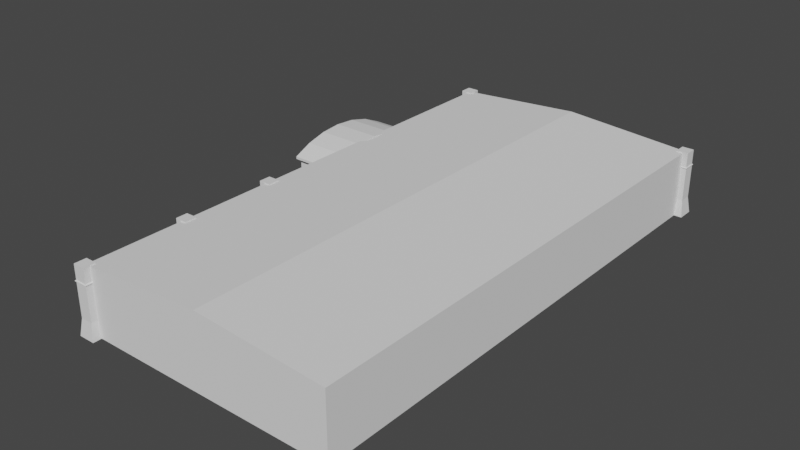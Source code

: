 # Source: DCS.blend  (saved by Blender 3.3.6; exported with 4.5.12 LTS)
import bpy
from mathutils import Matrix  # noqa: F401  (used for matrix-valued properties, if any)

bpy.ops.wm.read_factory_settings(use_empty=True)
scene = bpy.context.scene
scene.name = 'Scene'

# ---- collections
col_collection = bpy.data.collections.new('Collection'); scene.collection.children.link(col_collection)

# ---- world
world_world = bpy.data.worlds.new('World'); scene.world = world_world
world_world.use_nodes = True; world_world.node_tree.nodes.clear()
_N = world_world.node_tree.nodes; _L = world_world.node_tree.links
n0 = _N.new('ShaderNodeOutputWorld'); n0.name = 'World Output'; n0.location = (300, 300)
n1 = _N.new('ShaderNodeBackground'); n1.name = 'Background'; n1.location = (10, 300)
n1.inputs[0].default_value = (0.05088, 0.05088, 0.05088, 1.0)
_L.new(n1.outputs[0], n0.inputs[0])
n0.is_active_output = True
world_world.color = (0.05088, 0.05088, 0.05088)
world_world.use_sun_shadow = False
world_world.sun_shadow_jitter_overblur = 0.0

# ---- meshes
me_cube = bpy.data.meshes.new('Cube')
me_cube.from_pydata([(-7.735, -15.16, -2.46), (-7.735, -15.16, 1.464), (-7.735, 15.16, -2.46), (-7.735, 15.16, 1.464), (7.735, -15.16, -2.46), (7.735, -15.16, 1.464), (7.735, 15.16, -2.46), (7.735, 15.16, 1.464), (-1.431e-07, 15.16, 1.992), (-1.431e-07, -15.16, 1.992)], [], [(0, 1, 3, 2), (2, 3, 8, 7, 6), (6, 7, 5, 4), (4, 5, 9, 1, 0), (2, 6, 4, 0)])
_uv = me_cube.uv_layers.new(name='UVMap')
_uv.uv.foreach_set('vector', [0.7951, 0.6792, 0.7077, 0.6792, 0.7077, 0.003642, 0.7951, 0.003642, 0.8971, 0.003642, 0.9846, 0.003642, 0.9964, 0.176, 0.9846, 0.3484, 0.8971, 0.3484, 0.8899, 0.6792, 0.8024, 0.6792, 0.8024, 0.003642, 0.8899, 0.003642, 0.8971, 0.3557, 0.9846, 0.3557, 0.9964, 0.5281, 0.9846, 0.7004, 0.8971, 0.7004, 0.3484, 0.6792, 0.003642, 0.6792, 0.003642, 0.003642, 0.3484, 0.003642])
me_cube.update()
me_cube_001 = bpy.data.meshes.new('Cube.001')
me_cube_001.from_pydata([(-1.715, 11.97, -2.463), (-1.579, 12.11, -1.463), (-1.715, 12.97, -2.463), (-1.579, 12.84, -1.463), (-0.7153, 11.97, -2.463), (-0.852, 12.11, -1.463), (-0.7153, 12.97, -2.463), (-0.852, 12.84, -1.463), (-1.579, 12.11, 0.5613), (-1.579, 12.84, 0.5613), (-0.852, 12.11, 0.5613), (-0.852, 12.84, 0.5613), (-1.579, 12.11, 0.5613), (-1.579, 12.84, 0.5613), (-0.852, 12.11, 0.5613), (-0.852, 12.84, 0.5613), (-1.623, 12.07, 0.5898), (-1.623, 12.88, 0.5898), (-0.8079, 12.07, 0.5898), (-0.8079, 12.88, 0.5898), (-1.623, 12.07, 0.6341), (-1.623, 12.88, 0.6341), (-0.8079, 12.07, 0.6341), (-0.8079, 12.88, 0.6341), (-1.573, 12.11, 0.6657), (-1.573, 12.83, 0.6657), (-0.8574, 12.11, 0.6657), (-0.8574, 12.83, 0.6657), (-1.573, 12.11, 1.542), (-1.573, 12.83, 1.542), (-0.8574, 12.11, 1.542), (-0.8574, 12.83, 1.542), (-1.715, 5.115, -2.463), (-1.579, 5.252, -1.463), (-1.715, 6.115, -2.463), (-1.579, 5.979, -1.463), (-0.7153, 5.115, -2.463), (-0.852, 5.252, -1.463), (-0.7153, 6.115, -2.463), (-0.852, 5.979, -1.463), (-1.579, 5.252, 0.3653), (-1.579, 5.979, 0.3653), (-0.852, 5.252, 0.3653), (-0.852, 5.979, 0.3653), (-1.579, 5.252, 0.3653), (-1.579, 5.979, 0.3653), (-0.852, 5.252, 0.3653), (-0.852, 5.979, 0.3653), (-1.623, 5.208, 0.3938), (-1.623, 6.023, 0.3938), (-0.8079, 5.208, 0.3938), (-0.8079, 6.023, 0.3938), (-1.623, 5.208, 0.4381), (-1.623, 6.023, 0.4381), (-0.8079, 5.208, 0.4381), (-0.8079, 6.023, 0.4381), (-1.573, 5.258, 0.4698), (-1.573, 5.973, 0.4698), (-0.8574, 5.258, 0.4698), (-0.8574, 5.973, 0.4698), (-1.715, -0.98, -2.463), (-1.579, -0.8433, -1.463), (-1.715, 0.02002, -2.463), (-1.579, -0.1166, -1.463), (-0.7153, -0.98, -2.463), (-0.852, -0.8433, -1.463), (-0.7153, 0.02002, -2.463), (-0.852, -0.1166, -1.463), (-1.579, -0.8433, 0.3653), (-1.579, -0.1166, 0.3653), (-0.852, -0.8433, 0.3653), (-0.852, -0.1166, 0.3653), (-1.579, -0.8433, 0.3653), (-1.579, -0.1166, 0.3653), (-0.852, -0.8433, 0.3653), (-0.852, -0.1166, 0.3653), (-1.623, -0.8874, 0.3938), (-1.623, -0.07257, 0.3938), (-0.8079, -0.8874, 0.3938), (-0.8079, -0.07257, 0.3938), (-1.623, -0.8874, 0.4381), (-1.623, -0.07257, 0.4381), (-0.8079, -0.8874, 0.4381), (-0.8079, -0.07257, 0.4381), (-1.573, -0.8379, 0.4698), (-1.573, -0.122, 0.4698), (-0.8574, -0.8379, 0.4698), (-0.8574, -0.122, 0.4698), (-1.715, -18.36, -2.463), (-1.579, -18.22, -1.463), (-1.715, -17.36, -2.463), (-1.579, -17.5, -1.463), (-0.7153, -18.36, -2.463), (-0.852, -18.22, -1.463), (-0.7153, -17.36, -2.463), (-0.852, -17.5, -1.463), (-1.579, -18.22, 0.5613), (-1.579, -17.5, 0.5613), (-0.852, -18.22, 0.5613), (-0.852, -17.5, 0.5613), (-1.579, -18.22, 0.5613), (-1.579, -17.5, 0.5613), (-0.852, -18.22, 0.5613), (-0.852, -17.5, 0.5613), (-1.623, -18.27, 0.5898), (-1.623, -17.45, 0.5898), (-0.8079, -18.27, 0.5898), (-0.8079, -17.45, 0.5898), (-1.623, -18.27, 0.6341), (-1.623, -17.45, 0.6341), (-0.8079, -18.27, 0.6341), (-0.8079, -17.45, 0.6341), (-1.573, -18.22, 0.6657), (-1.573, -17.5, 0.6657), (-0.8574, -18.22, 0.6657), (-0.8574, -17.5, 0.6657), (-1.573, -18.22, 1.542), (-1.573, -17.5, 1.542), (-0.8574, -18.22, 1.542), (-0.8574, -17.5, 1.542), (-1.715, -12.18, -2.463), (-1.579, -12.05, -1.463), (-1.715, -11.18, -2.463), (-1.579, -11.32, -1.463), (-0.7153, -12.18, -2.463), (-0.852, -12.05, -1.463), (-0.7153, -11.18, -2.463), (-0.852, -11.32, -1.463), (-1.579, -12.05, 0.5613), (-1.579, -11.32, 0.5613), (-0.852, -12.05, 0.5613), (-0.852, -11.32, 0.5613), (-1.579, -12.05, 0.5613), (-1.579, -11.32, 0.5613), (-0.852, -12.05, 0.5613), (-0.852, -11.32, 0.5613), (-1.623, -12.09, 0.5898), (-1.623, -11.27, 0.5898), (-0.8079, -12.09, 0.5898), (-0.8079, -11.27, 0.5898), (-1.623, -12.09, 0.6341), (-1.623, -11.27, 0.6341), (-0.8079, -12.09, 0.6341), (-0.8079, -11.27, 0.6341), (-1.573, -12.04, 0.6657), (-1.573, -11.32, 0.6657), (-0.8574, -12.04, 0.6657), (-0.8574, -11.32, 0.6657), (-1.573, -12.04, 1.542), (-1.573, -11.32, 1.542), (-0.8574, -12.04, 1.542), (-0.8574, -11.32, 1.542), (-1.715, -6.33, -2.463), (-1.579, -6.194, -1.463), (-1.715, -5.33, -2.463), (-1.579, -5.467, -1.463), (-0.7153, -6.33, -2.463), (-0.852, -6.194, -1.463), (-0.7153, -5.33, -2.463), (-0.852, -5.467, -1.463), (-1.579, -6.194, 0.5613), (-1.579, -5.467, 0.5613), (-0.852, -6.194, 0.5613), (-0.852, -5.467, 0.5613), (-1.579, -6.194, 0.5613), (-1.579, -5.467, 0.5613), (-0.852, -6.194, 0.5613), (-0.852, -5.467, 0.5613), (-1.623, -6.238, 0.5898), (-1.623, -5.423, 0.5898), (-0.8079, -6.238, 0.5898), (-0.8079, -5.423, 0.5898), (-1.623, -6.238, 0.6341), (-1.623, -5.423, 0.6341), (-0.8079, -6.238, 0.6341), (-0.8079, -5.423, 0.6341), (-1.573, -6.188, 0.6657), (-1.573, -5.472, 0.6657), (-0.8574, -6.188, 0.6657), (-0.8574, -5.472, 0.6657), (-1.573, -6.188, 1.542), (-1.573, -5.472, 1.542), (-0.8574, -6.188, 1.542), (-0.8574, -5.472, 1.542), (-3.869, 5.115, -2.463), (-3.732, 5.252, -1.463), (-3.869, 6.115, -2.463), (-3.732, 5.979, -1.463), (-2.869, 5.115, -2.463), (-3.006, 5.252, -1.463), (-2.869, 6.115, -2.463), (-3.006, 5.979, -1.463), (-3.732, 5.252, 0.3653), (-3.732, 5.979, 0.3653), (-3.006, 5.252, 0.3653), (-3.006, 5.979, 0.3653), (-3.732, 5.252, 0.3653), (-3.732, 5.979, 0.3653), (-3.006, 5.252, 0.3653), (-3.006, 5.979, 0.3653), (-3.776, 5.208, 0.3938), (-3.776, 6.023, 0.3938), (-2.962, 5.208, 0.3938), (-2.962, 6.023, 0.3938), (-3.776, 5.208, 0.4381), (-3.776, 6.023, 0.4381), (-2.962, 5.208, 0.4381), (-2.962, 6.023, 0.4381), (-3.727, 5.258, 0.4698), (-3.727, 5.973, 0.4698), (-3.011, 5.258, 0.4698), (-3.011, 5.973, 0.4698), (-3.869, -0.98, -2.463), (-3.732, -0.8433, -1.463), (-3.869, 0.02002, -2.463), (-3.732, -0.1166, -1.463), (-2.869, -0.98, -2.463), (-3.006, -0.8433, -1.463), (-2.869, 0.02002, -2.463), (-3.006, -0.1166, -1.463), (-3.732, -0.8433, 0.3653), (-3.732, -0.1166, 0.3653), (-3.006, -0.8433, 0.3653), (-3.006, -0.1166, 0.3653), (-3.732, -0.8433, 0.3653), (-3.732, -0.1166, 0.3653), (-3.006, -0.8433, 0.3653), (-3.006, -0.1166, 0.3653), (-3.776, -0.8874, 0.3938), (-3.776, -0.07257, 0.3938), (-2.962, -0.8874, 0.3938), (-2.962, -0.07257, 0.3938), (-3.776, -0.8874, 0.4381), (-3.776, -0.07257, 0.4381), (-2.962, -0.8874, 0.4381), (-2.962, -0.07257, 0.4381), (-3.727, -0.8379, 0.4698), (-3.727, -0.122, 0.4698), (-3.011, -0.8379, 0.4698), (-3.011, -0.122, 0.4698), (-3.871, -1.091, 0.6187), (-0.902, -1.091, 0.6187), (-3.871, 0.04391, 1.126), (-0.902, 0.04391, 1.126), (-3.871, 1.275, 1.438), (-0.902, 1.275, 1.438), (-3.871, 2.556, 1.544), (-0.902, 2.556, 1.544), (-3.871, 3.837, 1.438), (-0.902, 3.837, 1.438), (-3.871, 5.069, 1.126), (-0.902, 5.069, 1.126), (-3.871, 6.204, 0.6187), (-0.902, 6.204, 0.6187), (-0.902, 6.204, 0.4717), (-3.871, 6.204, 0.4717), (-0.902, -1.091, 0.4717), (-3.871, -1.091, 0.4717), (13.73, 11.97, -2.463), (13.86, 12.11, -1.463), (13.73, 12.97, -2.463), (13.86, 12.84, -1.463), (14.73, 11.97, -2.463), (14.59, 12.11, -1.463), (14.73, 12.97, -2.463), (14.59, 12.84, -1.463), (13.86, 12.11, 0.5613), (13.86, 12.84, 0.5613), (14.59, 12.11, 0.5613), (14.59, 12.84, 0.5613), (13.86, 12.11, 0.5613), (13.86, 12.84, 0.5613), (14.59, 12.11, 0.5613), (14.59, 12.84, 0.5613), (13.82, 12.07, 0.5898), (13.82, 12.88, 0.5898), (14.63, 12.07, 0.5898), (14.63, 12.88, 0.5898), (13.82, 12.07, 0.6341), (13.82, 12.88, 0.6341), (14.63, 12.07, 0.6341), (14.63, 12.88, 0.6341), (13.87, 12.11, 0.6657), (13.87, 12.83, 0.6657), (14.58, 12.11, 0.6657), (14.58, 12.83, 0.6657), (13.87, 12.11, 1.542), (13.87, 12.83, 1.542), (14.58, 12.11, 1.542), (14.58, 12.83, 1.542)], [], [(0, 1, 3, 2), (2, 3, 7, 6), (6, 7, 5, 4), (4, 5, 1, 0), (2, 6, 4, 0), (7, 3, 9, 11), (10, 11, 15, 14), (5, 7, 11, 10), (3, 1, 8, 9), (1, 5, 10, 8), (14, 15, 19, 18), (9, 8, 12, 13), (8, 10, 14, 12), (11, 9, 13, 15), (17, 16, 20, 21), (13, 12, 16, 17), (12, 14, 18, 16), (15, 13, 17, 19), (20, 22, 26, 24), (16, 18, 22, 20), (19, 17, 21, 23), (18, 19, 23, 22), (26, 27, 31, 30), (23, 21, 25, 27), (22, 23, 27, 26), (21, 20, 24, 25), (31, 29, 28, 30), (25, 24, 28, 29), (24, 26, 30, 28), (27, 25, 29, 31), (32, 33, 35, 34), (34, 35, 39, 38), (38, 39, 37, 36), (36, 37, 33, 32), (34, 38, 36, 32), (39, 35, 41, 43), (42, 43, 47, 46), (37, 39, 43, 42), (35, 33, 40, 41), (33, 37, 42, 40), (46, 47, 51, 50), (41, 40, 44, 45), (40, 42, 46, 44), (43, 41, 45, 47), (49, 48, 52, 53), (45, 44, 48, 49), (44, 46, 50, 48), (47, 45, 49, 51), (52, 54, 58, 56), (48, 50, 54, 52), (51, 49, 53, 55), (50, 51, 55, 54), (55, 53, 57, 59), (54, 55, 59, 58), (53, 52, 56, 57), (60, 61, 63, 62), (62, 63, 67, 66), (66, 67, 65, 64), (64, 65, 61, 60), (62, 66, 64, 60), (67, 63, 69, 71), (70, 71, 75, 74), (65, 67, 71, 70), (63, 61, 68, 69), (61, 65, 70, 68), (74, 75, 79, 78), (69, 68, 72, 73), (68, 70, 74, 72), (71, 69, 73, 75), (77, 76, 80, 81), (73, 72, 76, 77), (72, 74, 78, 76), (75, 73, 77, 79), (80, 82, 86, 84), (76, 78, 82, 80), (79, 77, 81, 83), (78, 79, 83, 82), (83, 81, 85, 87), (82, 83, 87, 86), (81, 80, 84, 85), (88, 89, 91, 90), (90, 91, 95, 94), (94, 95, 93, 92), (92, 93, 89, 88), (90, 94, 92, 88), (95, 91, 97, 99), (98, 99, 103, 102), (93, 95, 99, 98), (91, 89, 96, 97), (89, 93, 98, 96), (102, 103, 107, 106), (97, 96, 100, 101), (96, 98, 102, 100), (99, 97, 101, 103), (105, 104, 108, 109), (101, 100, 104, 105), (100, 102, 106, 104), (103, 101, 105, 107), (108, 110, 114, 112), (104, 106, 110, 108), (107, 105, 109, 111), (106, 107, 111, 110), (114, 115, 119, 118), (111, 109, 113, 115), (110, 111, 115, 114), (109, 108, 112, 113), (119, 117, 116, 118), (113, 112, 116, 117), (112, 114, 118, 116), (115, 113, 117, 119), (120, 121, 123, 122), (122, 123, 127, 126), (126, 127, 125, 124), (124, 125, 121, 120), (122, 126, 124, 120), (127, 123, 129, 131), (130, 131, 135, 134), (125, 127, 131, 130), (123, 121, 128, 129), (121, 125, 130, 128), (134, 135, 139, 138), (129, 128, 132, 133), (128, 130, 134, 132), (131, 129, 133, 135), (137, 136, 140, 141), (133, 132, 136, 137), (132, 134, 138, 136), (135, 133, 137, 139), (140, 142, 146, 144), (136, 138, 142, 140), (139, 137, 141, 143), (138, 139, 143, 142), (146, 147, 151, 150), (143, 141, 145, 147), (142, 143, 147, 146), (141, 140, 144, 145), (151, 149, 148, 150), (145, 144, 148, 149), (144, 146, 150, 148), (147, 145, 149, 151), (152, 153, 155, 154), (154, 155, 159, 158), (158, 159, 157, 156), (156, 157, 153, 152), (154, 158, 156, 152), (159, 155, 161, 163), (162, 163, 167, 166), (157, 159, 163, 162), (155, 153, 160, 161), (153, 157, 162, 160), (166, 167, 171, 170), (161, 160, 164, 165), (160, 162, 166, 164), (163, 161, 165, 167), (169, 168, 172, 173), (165, 164, 168, 169), (164, 166, 170, 168), (167, 165, 169, 171), (172, 174, 178, 176), (168, 170, 174, 172), (171, 169, 173, 175), (170, 171, 175, 174), (178, 179, 183, 182), (175, 173, 177, 179), (174, 175, 179, 178), (173, 172, 176, 177), (183, 181, 180, 182), (177, 176, 180, 181), (176, 178, 182, 180), (179, 177, 181, 183), (184, 185, 187, 186), (186, 187, 191, 190), (190, 191, 189, 188), (188, 189, 185, 184), (186, 190, 188, 184), (191, 187, 193, 195), (194, 195, 199, 198), (189, 191, 195, 194), (187, 185, 192, 193), (185, 189, 194, 192), (198, 199, 203, 202), (193, 192, 196, 197), (192, 194, 198, 196), (195, 193, 197, 199), (201, 200, 204, 205), (197, 196, 200, 201), (196, 198, 202, 200), (199, 197, 201, 203), (204, 206, 210, 208), (200, 202, 206, 204), (203, 201, 205, 207), (202, 203, 207, 206), (207, 205, 209, 211), (206, 207, 211, 210), (205, 204, 208, 209), (212, 213, 215, 214), (214, 215, 219, 218), (218, 219, 217, 216), (216, 217, 213, 212), (214, 218, 216, 212), (219, 215, 221, 223), (222, 223, 227, 226), (217, 219, 223, 222), (215, 213, 220, 221), (213, 217, 222, 220), (226, 227, 231, 230), (221, 220, 224, 225), (220, 222, 226, 224), (223, 221, 225, 227), (229, 228, 232, 233), (225, 224, 228, 229), (224, 226, 230, 228), (227, 225, 229, 231), (232, 234, 238, 236), (228, 230, 234, 232), (231, 229, 233, 235), (230, 231, 235, 234), (235, 233, 237, 239), (234, 235, 239, 238), (233, 232, 236, 237), (241, 240, 257, 256), (253, 241, 256, 254), (252, 253, 254, 255), (257, 255, 254, 256), (243, 241, 253, 251, 249, 247, 245), (240, 242, 244, 246, 248, 250, 252), (240, 252, 255, 257), (258, 259, 261, 260), (260, 261, 265, 264), (264, 265, 263, 262), (262, 263, 259, 258), (260, 264, 262, 258), (265, 261, 267, 269), (268, 269, 273, 272), (263, 265, 269, 268), (261, 259, 266, 267), (259, 263, 268, 266), (272, 273, 277, 276), (267, 266, 270, 271), (266, 268, 272, 270), (269, 267, 271, 273), (275, 274, 278, 279), (271, 270, 274, 275), (270, 272, 276, 274), (273, 271, 275, 277), (278, 280, 284, 282), (274, 276, 280, 278), (277, 275, 279, 281), (276, 277, 281, 280), (284, 285, 289, 288), (281, 279, 283, 285), (280, 281, 285, 284), (279, 278, 282, 283), (289, 287, 286, 288), (283, 282, 286, 287), (282, 284, 288, 286), (285, 283, 287, 289)])
_uv = me_cube_001.uv_layers.new(name='UVMap')
_uv.uv.foreach_set('vector', [0.6513, 0.3314, 0.6579, 0.2826, 0.6932, 0.2826, 0.6998, 0.3314, 0.01242, 0.5387, 0.01906, 0.4899, 0.05437, 0.4899, 0.06101, 0.5387, 0.5778, 0.1595, 0.5845, 0.1107, 0.6198, 0.1107, 0.6264, 0.1595, 0.08585, 0.5387, 0.09249, 0.4899, 0.1278, 0.4899, 0.1344, 0.5387, 0.6804, 0.7298, 0.6804, 0.7784, 0.6319, 0.7784, 0.6319, 0.7298, 0.05437, 0.4899, 0.01906, 0.4899, 0.01906, 0.3917, 0.05437, 0.3917, 0.5044, 0.3562, 0.5044, 0.3562, 0.5044, 0.3562, 0.5044, 0.3562, 0.6198, 0.1107, 0.5845, 0.1107, 0.5845, 0.01242, 0.6198, 0.01242, 0.6932, 0.2826, 0.6579, 0.2826, 0.6579, 0.1843, 0.6932, 0.1843, 0.1278, 0.4899, 0.09249, 0.4899, 0.09249, 0.3917, 0.1278, 0.3917, 0.5106, 0.9258, 0.5459, 0.9258, 0.548, 0.928, 0.5084, 0.928, 0.5044, 0.3562, 0.5044, 0.3562, 0.5044, 0.3562, 0.5044, 0.3562, 0.5044, 0.3562, 0.5044, 0.3562, 0.5044, 0.3562, 0.5044, 0.3562, 0.5044, 0.3562, 0.5044, 0.3562, 0.5044, 0.3562, 0.5044, 0.3562, 0.9784, 0.7961, 0.9784, 0.8357, 0.9762, 0.8357, 0.9762, 0.7961, 0.5459, 0.8905, 0.5106, 0.8905, 0.5084, 0.8884, 0.548, 0.8884, 0.5106, 0.8905, 0.5106, 0.9258, 0.5084, 0.928, 0.5084, 0.8884, 0.5459, 0.9258, 0.5459, 0.8905, 0.548, 0.8884, 0.548, 0.928, 0.9118, 0.4313, 0.9118, 0.3917, 0.9142, 0.3941, 0.9142, 0.4288, 0.9333, 0.1413, 0.9333, 0.1809, 0.9312, 0.1809, 0.9312, 0.1413, 0.9333, 0.2702, 0.9333, 0.3097, 0.9312, 0.3097, 0.9312, 0.2702, 0.9784, 0.8606, 0.9784, 0.9002, 0.9762, 0.9002, 0.9762, 0.8606, 0.6346, 0.6061, 0.5999, 0.6061, 0.5999, 0.5636, 0.6346, 0.5636, 0.9514, 0.3917, 0.9514, 0.4313, 0.949, 0.4288, 0.949, 0.3941, 0.9118, 0.3917, 0.9514, 0.3917, 0.949, 0.3941, 0.9142, 0.3941, 0.9514, 0.4313, 0.9118, 0.4313, 0.9142, 0.4288, 0.949, 0.4288, 0.2537, 0.9785, 0.2189, 0.9785, 0.2189, 0.9437, 0.2537, 0.9437, 0.6346, 0.6736, 0.5999, 0.6736, 0.5999, 0.631, 0.6346, 0.631, 0.8869, 0.9061, 0.8521, 0.9061, 0.8521, 0.8636, 0.8869, 0.8636, 0.9063, 0.05499, 0.8715, 0.05499, 0.8715, 0.01242, 0.9063, 0.01242, 0.7787, 0.6916, 0.7854, 0.6428, 0.8207, 0.6428, 0.8273, 0.6916, 0.3796, 0.7011, 0.3862, 0.6523, 0.4215, 0.6523, 0.4282, 0.7011, 0.7981, 0.15, 0.8048, 0.1012, 0.8401, 0.1012, 0.8467, 0.15, 0.453, 0.7011, 0.4596, 0.6523, 0.495, 0.6523, 0.5016, 0.7011, 0.06101, 0.7355, 0.06101, 0.7841, 0.01242, 0.7841, 0.01242, 0.7355, 0.4215, 0.6523, 0.3862, 0.6523, 0.3862, 0.5636, 0.4215, 0.5636, 0.5292, 0.3562, 0.5292, 0.3562, 0.5292, 0.3562, 0.5292, 0.3562, 0.8401, 0.1012, 0.8048, 0.1012, 0.8048, 0.01242, 0.8401, 0.01242, 0.8207, 0.6428, 0.7854, 0.6428, 0.7854, 0.5541, 0.8207, 0.5541, 0.495, 0.6523, 0.4596, 0.6523, 0.4596, 0.5636, 0.495, 0.5636, 0.9139, 0.561, 0.9492, 0.561, 0.9514, 0.5631, 0.9118, 0.5631, 0.5292, 0.3562, 0.5292, 0.3562, 0.5292, 0.3562, 0.5292, 0.3562, 0.5292, 0.3562, 0.5292, 0.3562, 0.5292, 0.3562, 0.5292, 0.3562, 0.5292, 0.3562, 0.5292, 0.3562, 0.5292, 0.3562, 0.5292, 0.3562, 0.9784, 0.925, 0.9784, 0.9646, 0.9762, 0.9646, 0.9762, 0.925, 0.9492, 0.5257, 0.9139, 0.5257, 0.9118, 0.5235, 0.9514, 0.5235, 0.9139, 0.5257, 0.9139, 0.561, 0.9118, 0.5631, 0.9118, 0.5235, 0.9492, 0.561, 0.9492, 0.5257, 0.9514, 0.5235, 0.9514, 0.5631, 0.9118, 0.6275, 0.9118, 0.5879, 0.9142, 0.5904, 0.9142, 0.6251, 0.9603, 0.01242, 0.9603, 0.05201, 0.9582, 0.05201, 0.9582, 0.01242, 0.9603, 0.07686, 0.9603, 0.1164, 0.9582, 0.1164, 0.9582, 0.07686, 0.2807, 0.9408, 0.2807, 0.9803, 0.2785, 0.9803, 0.2785, 0.9408, 0.9514, 0.5879, 0.9514, 0.6275, 0.949, 0.6251, 0.949, 0.5904, 0.9118, 0.5879, 0.9514, 0.5879, 0.949, 0.5904, 0.9142, 0.5904, 0.9514, 0.6275, 0.9118, 0.6275, 0.9142, 0.6251, 0.949, 0.6251, 0.7981, 0.3124, 0.8048, 0.2636, 0.8401, 0.2636, 0.8467, 0.3124, 0.5264, 0.7011, 0.5331, 0.6523, 0.5684, 0.6523, 0.575, 0.7011, 0.7787, 0.854, 0.7854, 0.8052, 0.8207, 0.8052, 0.8273, 0.854, 0.7053, 0.5292, 0.7119, 0.4804, 0.7472, 0.4804, 0.7539, 0.5292, 0.1344, 0.7355, 0.1344, 0.7841, 0.08585, 0.7841, 0.08585, 0.7355, 0.5684, 0.6523, 0.5331, 0.6523, 0.5331, 0.5636, 0.5684, 0.5636, 0.5541, 0.3562, 0.5541, 0.3562, 0.5541, 0.3562, 0.5541, 0.3562, 0.8207, 0.8052, 0.7854, 0.8052, 0.7854, 0.7165, 0.8207, 0.7165, 0.8401, 0.2636, 0.8048, 0.2636, 0.8048, 0.1748, 0.8401, 0.1748, 0.7472, 0.4804, 0.7119, 0.4804, 0.7119, 0.3917, 0.7472, 0.3917, 0.9139, 0.4965, 0.9492, 0.4965, 0.9514, 0.4987, 0.9118, 0.4987, 0.5541, 0.3562, 0.5541, 0.3562, 0.5541, 0.3562, 0.5541, 0.3562, 0.5541, 0.3562, 0.5541, 0.3562, 0.5541, 0.3562, 0.5541, 0.3562, 0.5541, 0.3562, 0.5541, 0.3562, 0.5541, 0.3562, 0.5541, 0.3562, 0.3077, 0.9408, 0.3077, 0.9803, 0.3055, 0.9803, 0.3055, 0.9408, 0.9492, 0.4612, 0.9139, 0.4612, 0.9118, 0.4591, 0.9514, 0.4591, 0.9139, 0.4612, 0.9139, 0.4965, 0.9118, 0.4987, 0.9118, 0.4591, 0.9492, 0.4965, 0.9492, 0.4612, 0.9514, 0.4591, 0.9514, 0.4987, 0.9118, 0.7039, 0.9118, 0.6643, 0.9142, 0.6667, 0.9142, 0.7015, 0.9603, 0.2057, 0.9603, 0.2453, 0.9582, 0.2453, 0.9582, 0.2057, 0.9603, 0.1413, 0.9603, 0.1809, 0.9582, 0.1809, 0.9582, 0.1413, 0.3347, 0.9408, 0.3347, 0.9803, 0.3325, 0.9803, 0.3325, 0.9408, 0.9514, 0.6643, 0.9514, 0.7039, 0.949, 0.7015, 0.949, 0.6667, 0.9118, 0.6643, 0.9514, 0.6643, 0.949, 0.6667, 0.9142, 0.6667, 0.9514, 0.7039, 0.9118, 0.7039, 0.9142, 0.7015, 0.949, 0.7015, 0.01242, 0.7106, 0.01906, 0.6618, 0.05437, 0.6618, 0.06101, 0.7106, 0.1593, 0.5387, 0.1659, 0.4899, 0.2012, 0.4899, 0.2079, 0.5387, 0.5778, 0.3314, 0.5845, 0.2826, 0.6198, 0.2826, 0.6264, 0.3314, 0.5044, 0.1595, 0.511, 0.1107, 0.5463, 0.1107, 0.553, 0.1595, 0.2079, 0.7355, 0.2079, 0.7841, 0.1593, 0.7841, 0.1593, 0.7355, 0.2012, 0.4899, 0.1659, 0.4899, 0.1659, 0.3917, 0.2012, 0.3917, 0.5789, 0.3562, 0.5789, 0.3562, 0.5789, 0.3562, 0.5789, 0.3562, 0.6198, 0.2826, 0.5845, 0.2826, 0.5845, 0.1843, 0.6198, 0.1843, 0.05437, 0.6618, 0.01906, 0.6618, 0.01906, 0.5636, 0.05437, 0.5636, 0.5463, 0.1107, 0.511, 0.1107, 0.511, 0.01242, 0.5463, 0.01242, 0.2807, 0.8785, 0.2807, 0.9138, 0.2785, 0.9159, 0.2785, 0.8763, 0.5789, 0.3562, 0.5789, 0.3562, 0.5789, 0.3562, 0.5789, 0.3562, 0.5789, 0.3562, 0.5789, 0.3562, 0.5789, 0.3562, 0.5789, 0.3562, 0.5789, 0.3562, 0.5789, 0.3562, 0.5789, 0.3562, 0.5789, 0.3562, 0.3451, 0.8763, 0.3451, 0.9159, 0.343, 0.9159, 0.343, 0.8763, 0.316, 0.9138, 0.316, 0.8785, 0.3181, 0.8763, 0.3181, 0.9159, 0.316, 0.8785, 0.2807, 0.8785, 0.2785, 0.8763, 0.3181, 0.8763, 0.2807, 0.9138, 0.316, 0.9138, 0.3181, 0.9159, 0.2785, 0.9159, 0.6319, 0.8767, 0.6714, 0.8767, 0.669, 0.8791, 0.6343, 0.8791, 0.9603, 0.2702, 0.9603, 0.3097, 0.9582, 0.3097, 0.9582, 0.2702, 0.8543, 0.931, 0.8543, 0.9706, 0.8521, 0.9706, 0.8521, 0.931, 0.602, 0.8917, 0.602, 0.9313, 0.5999, 0.9313, 0.5999, 0.8917, 0.2537, 0.8515, 0.2189, 0.8515, 0.2189, 0.8089, 0.2537, 0.8089, 0.6714, 0.9163, 0.6319, 0.9163, 0.6343, 0.9139, 0.669, 0.9139, 0.6714, 0.8767, 0.6714, 0.9163, 0.669, 0.9139, 0.669, 0.8791, 0.6319, 0.9163, 0.6319, 0.8767, 0.6343, 0.8791, 0.6343, 0.9139, 0.0472, 0.9468, 0.0472, 0.9816, 0.01242, 0.9816, 0.01242, 0.9468, 0.3133, 0.8515, 0.2785, 0.8515, 0.2785, 0.8089, 0.3133, 0.8089, 0.9063, 0.1224, 0.8715, 0.1224, 0.8715, 0.07984, 0.9063, 0.07984, 0.2537, 0.9189, 0.2189, 0.9189, 0.2189, 0.8763, 0.2537, 0.8763, 0.08585, 0.7106, 0.09249, 0.6618, 0.1278, 0.6618, 0.1344, 0.7106, 0.2327, 0.5387, 0.2394, 0.4899, 0.2747, 0.4899, 0.2813, 0.5387, 0.5999, 0.5387, 0.6065, 0.4899, 0.6418, 0.4899, 0.6485, 0.5387, 0.3061, 0.5387, 0.3128, 0.4899, 0.3481, 0.4899, 0.3547, 0.5387, 0.2813, 0.7355, 0.2813, 0.7841, 0.2327, 0.7841, 0.2327, 0.7355, 0.2747, 0.4899, 0.2394, 0.4899, 0.2394, 0.3917, 0.2747, 0.3917, 0.6038, 0.3562, 0.6038, 0.3562, 0.6038, 0.3562, 0.6038, 0.3562, 0.6418, 0.4899, 0.6065, 0.4899, 0.6065, 0.3917, 0.6418, 0.3917, 0.1278, 0.6618, 0.09249, 0.6618, 0.09249, 0.5636, 0.1278, 0.5636, 0.3481, 0.4899, 0.3128, 0.4899, 0.3128, 0.3917, 0.3481, 0.3917, 0.7809, 0.881, 0.7809, 0.9163, 0.7787, 0.9184, 0.7787, 0.8788, 0.6038, 0.3562, 0.6038, 0.3562, 0.6038, 0.3562, 0.6038, 0.3562, 0.6038, 0.3562, 0.6038, 0.3562, 0.6038, 0.3562, 0.6038, 0.3562, 0.6038, 0.3562, 0.6038, 0.3562, 0.6038, 0.3562, 0.6038, 0.3562, 0.602, 0.6984, 0.602, 0.738, 0.5999, 0.738, 0.5999, 0.6984, 0.8162, 0.9163, 0.8162, 0.881, 0.8183, 0.8788, 0.8183, 0.9184, 0.8162, 0.881, 0.7809, 0.881, 0.7787, 0.8788, 0.8183, 0.8788, 0.7809, 0.9163, 0.8162, 0.9163, 0.8183, 0.9184, 0.7787, 0.9184, 0.7053, 0.8788, 0.7449, 0.8788, 0.7425, 0.8813, 0.7077, 0.8813, 0.8813, 0.931, 0.8813, 0.9706, 0.8791, 0.9706, 0.8791, 0.931, 0.9333, 0.2057, 0.9333, 0.2453, 0.9312, 0.2453, 0.9312, 0.2057, 0.602, 0.7628, 0.602, 0.8024, 0.5999, 0.8024, 0.5999, 0.7628, 0.8869, 0.4342, 0.8521, 0.4342, 0.8521, 0.3917, 0.8869, 0.3917, 0.7449, 0.9184, 0.7053, 0.9184, 0.7077, 0.916, 0.7425, 0.916, 0.7449, 0.8788, 0.7449, 0.9184, 0.7425, 0.916, 0.7425, 0.8813, 0.7053, 0.9184, 0.7053, 0.8788, 0.7077, 0.8813, 0.7077, 0.916, 0.1068, 0.9468, 0.1068, 0.9816, 0.07205, 0.9816, 0.07205, 0.9468, 0.8869, 0.5016, 0.8521, 0.5016, 0.8521, 0.4591, 0.8869, 0.4591, 0.9063, 0.1898, 0.8715, 0.1898, 0.8715, 0.1472, 0.9063, 0.1472, 0.9063, 0.2572, 0.8715, 0.2572, 0.8715, 0.2147, 0.9063, 0.2147, 0.1593, 0.7106, 0.1659, 0.6618, 0.2012, 0.6618, 0.2079, 0.7106, 0.5044, 0.3314, 0.511, 0.2826, 0.5463, 0.2826, 0.553, 0.3314, 0.6513, 0.1595, 0.6579, 0.1107, 0.6932, 0.1107, 0.6998, 0.1595, 0.5264, 0.5387, 0.5331, 0.4899, 0.5684, 0.4899, 0.575, 0.5387, 0.3547, 0.7355, 0.3547, 0.7841, 0.3061, 0.7841, 0.3061, 0.7355, 0.5463, 0.2826, 0.511, 0.2826, 0.511, 0.1843, 0.5463, 0.1843, 0.6286, 0.3562, 0.6286, 0.3562, 0.6286, 0.3562, 0.6286, 0.3562, 0.6932, 0.1107, 0.6579, 0.1107, 0.6579, 0.01242, 0.6932, 0.01242, 0.2012, 0.6618, 0.1659, 0.6618, 0.1659, 0.5636, 0.2012, 0.5636, 0.5684, 0.4899, 0.5331, 0.4899, 0.5331, 0.3917, 0.5684, 0.3917, 0.01456, 0.8845, 0.01456, 0.9198, 0.01242, 0.9219, 0.01242, 0.8823, 0.6286, 0.3562, 0.6286, 0.3562, 0.6286, 0.3562, 0.6286, 0.3562, 0.6286, 0.3562, 0.6286, 0.3562, 0.6286, 0.3562, 0.6286, 0.3562, 0.6286, 0.3562, 0.6286, 0.3562, 0.6286, 0.3562, 0.6286, 0.3562, 0.3403, 0.8089, 0.3403, 0.8485, 0.3382, 0.8485, 0.3382, 0.8089, 0.04987, 0.9198, 0.04987, 0.8845, 0.05201, 0.8823, 0.05201, 0.9219, 0.04987, 0.8845, 0.01456, 0.8845, 0.01242, 0.8823, 0.05201, 0.8823, 0.01456, 0.9198, 0.04987, 0.9198, 0.05201, 0.9219, 0.01242, 0.9219, 0.07686, 0.8823, 0.1164, 0.8823, 0.114, 0.8847, 0.07926, 0.8847, 0.9784, 0.3917, 0.9784, 0.4313, 0.9762, 0.4313, 0.9762, 0.3917, 0.9784, 0.4561, 0.9784, 0.4957, 0.9762, 0.4957, 0.9762, 0.4561, 0.602, 0.8273, 0.602, 0.8669, 0.5999, 0.8669, 0.5999, 0.8273, 0.8869, 0.5691, 0.8521, 0.5691, 0.8521, 0.5265, 0.8869, 0.5265, 0.1164, 0.9219, 0.07686, 0.9219, 0.07926, 0.9195, 0.114, 0.9195, 0.1164, 0.8823, 0.1164, 0.9219, 0.114, 0.9195, 0.114, 0.8847, 0.07686, 0.9219, 0.07686, 0.8823, 0.07926, 0.8847, 0.07926, 0.9195, 0.4144, 0.9528, 0.4144, 0.9876, 0.3796, 0.9876, 0.3796, 0.9528, 0.8869, 0.6365, 0.8521, 0.6365, 0.8521, 0.5939, 0.8869, 0.5939, 0.9063, 0.3246, 0.8715, 0.3246, 0.8715, 0.2821, 0.9063, 0.2821, 0.1941, 0.9189, 0.1593, 0.9189, 0.1593, 0.8763, 0.1941, 0.8763, 0.7053, 0.854, 0.7119, 0.8052, 0.7472, 0.8052, 0.7539, 0.854, 0.7053, 0.6916, 0.7119, 0.6428, 0.7472, 0.6428, 0.7539, 0.6916, 0.3796, 0.8635, 0.3862, 0.8147, 0.4215, 0.8147, 0.4282, 0.8635, 0.7247, 0.15, 0.7313, 0.1012, 0.7666, 0.1012, 0.7733, 0.15, 0.6804, 0.8519, 0.6319, 0.8519, 0.6319, 0.8033, 0.6804, 0.8033, 0.7472, 0.6428, 0.7119, 0.6428, 0.7119, 0.5541, 0.7472, 0.5541, 0.6535, 0.3562, 0.6535, 0.3562, 0.6535, 0.3562, 0.6535, 0.3562, 0.4215, 0.8147, 0.3862, 0.8147, 0.3862, 0.726, 0.4215, 0.726, 0.7472, 0.8052, 0.7119, 0.8052, 0.7119, 0.7165, 0.7472, 0.7165, 0.7666, 0.1012, 0.7313, 0.1012, 0.7313, 0.01242, 0.7666, 0.01242, 0.9139, 0.7983, 0.9139, 0.8336, 0.9118, 0.8357, 0.9118, 0.7961, 0.6535, 0.3562, 0.6535, 0.3562, 0.6535, 0.3562, 0.6535, 0.3562, 0.6535, 0.3562, 0.6535, 0.3562, 0.6535, 0.3562, 0.6535, 0.3562, 0.6535, 0.3562, 0.6535, 0.3562, 0.6535, 0.3562, 0.6535, 0.3562, 0.9784, 0.5879, 0.9784, 0.6275, 0.9762, 0.6275, 0.9762, 0.5879, 0.9492, 0.8336, 0.9492, 0.7983, 0.9514, 0.7961, 0.9514, 0.8357, 0.9492, 0.7983, 0.9139, 0.7983, 0.9118, 0.7961, 0.9514, 0.7961, 0.9139, 0.8336, 0.9492, 0.8336, 0.9514, 0.8357, 0.9118, 0.8357, 0.9118, 0.7317, 0.9514, 0.7317, 0.949, 0.7341, 0.9142, 0.7341, 0.7809, 0.9433, 0.7809, 0.9829, 0.7787, 0.9829, 0.7787, 0.9433, 0.8079, 0.9433, 0.8079, 0.9829, 0.8057, 0.9829, 0.8057, 0.9433, 0.661, 0.9411, 0.661, 0.9807, 0.6589, 0.9807, 0.6589, 0.9411, 0.9514, 0.7713, 0.9118, 0.7713, 0.9142, 0.7689, 0.949, 0.7689, 0.9514, 0.7317, 0.9514, 0.7713, 0.949, 0.7689, 0.949, 0.7341, 0.9118, 0.7713, 0.9118, 0.7317, 0.9142, 0.7341, 0.9142, 0.7689, 0.453, 0.8635, 0.4596, 0.8147, 0.495, 0.8147, 0.5016, 0.8635, 0.7247, 0.3124, 0.7313, 0.2636, 0.7666, 0.2636, 0.7733, 0.3124, 0.5264, 0.8635, 0.5331, 0.8147, 0.5684, 0.8147, 0.575, 0.8635, 0.7787, 0.5292, 0.7854, 0.4804, 0.8207, 0.4804, 0.8273, 0.5292, 0.06101, 0.8575, 0.01242, 0.8575, 0.01242, 0.8089, 0.06101, 0.8089, 0.7666, 0.2636, 0.7313, 0.2636, 0.7313, 0.1748, 0.7666, 0.1748, 0.6783, 0.3562, 0.6783, 0.3562, 0.6783, 0.3562, 0.6783, 0.3562, 0.5684, 0.8147, 0.5331, 0.8147, 0.5331, 0.726, 0.5684, 0.726, 0.495, 0.8147, 0.4596, 0.8147, 0.4596, 0.726, 0.495, 0.726, 0.8207, 0.4804, 0.7854, 0.4804, 0.7854, 0.3917, 0.8207, 0.3917, 0.9139, 0.8627, 0.9139, 0.898, 0.9118, 0.9002, 0.9118, 0.8606, 0.6783, 0.3562, 0.6783, 0.3562, 0.6783, 0.3562, 0.6783, 0.3562, 0.6783, 0.3562, 0.6783, 0.3562, 0.6783, 0.3562, 0.6783, 0.3562, 0.6783, 0.3562, 0.6783, 0.3562, 0.6783, 0.3562, 0.6783, 0.3562, 0.9784, 0.6643, 0.9784, 0.7039, 0.9762, 0.7039, 0.9762, 0.6643, 0.9492, 0.898, 0.9492, 0.8627, 0.9514, 0.8606, 0.9514, 0.9002, 0.9492, 0.8627, 0.9139, 0.8627, 0.9118, 0.8606, 0.9514, 0.8606, 0.9139, 0.898, 0.9492, 0.898, 0.9514, 0.9002, 0.9118, 0.9002, 0.9118, 0.925, 0.9514, 0.925, 0.949, 0.9274, 0.9142, 0.9274, 0.7074, 0.9433, 0.7074, 0.9829, 0.7053, 0.9829, 0.7053, 0.9433, 0.7344, 0.9433, 0.7344, 0.9829, 0.7323, 0.9829, 0.7323, 0.9433, 0.634, 0.9411, 0.634, 0.9807, 0.6319, 0.9807, 0.6319, 0.9411, 0.9514, 0.9646, 0.9118, 0.9646, 0.9142, 0.9622, 0.949, 0.9622, 0.9514, 0.925, 0.9514, 0.9646, 0.949, 0.9622, 0.949, 0.9274, 0.9118, 0.9646, 0.9118, 0.925, 0.9142, 0.9274, 0.9142, 0.9622, 0.6733, 0.5359, 0.6733, 0.3917, 0.6804, 0.3917, 0.6804, 0.5359, 0.3577, 0.01242, 0.3577, 0.3668, 0.3506, 0.3668, 0.3506, 0.01242, 0.6733, 0.705, 0.6733, 0.5608, 0.6804, 0.5608, 0.6804, 0.705, 0.3258, 0.01242, 0.3258, 0.3668, 0.1815, 0.3668, 0.1815, 0.01242, 0.3824, 0.3117, 0.3577, 0.3668, 0.3577, 0.01242, 0.3824, 0.06757, 0.3975, 0.1274, 0.4027, 0.1896, 0.3975, 0.2518, 0.4346, 0.01242, 0.4593, 0.06757, 0.4744, 0.1274, 0.4795, 0.1896, 0.4744, 0.2518, 0.4593, 0.3117, 0.4346, 0.3668, 0.4346, 0.01242, 0.4346, 0.3668, 0.4275, 0.3668, 0.4275, 0.01242, 0.2327, 0.7106, 0.2394, 0.6618, 0.2747, 0.6618, 0.2813, 0.7106, 0.3796, 0.5387, 0.3862, 0.4899, 0.4215, 0.4899, 0.4282, 0.5387, 0.3061, 0.7106, 0.3128, 0.6618, 0.3481, 0.6618, 0.3547, 0.7106, 0.453, 0.5387, 0.4596, 0.4899, 0.495, 0.4899, 0.5016, 0.5387, 0.1344, 0.8575, 0.08585, 0.8575, 0.08585, 0.8089, 0.1344, 0.8089, 0.4215, 0.4899, 0.3862, 0.4899, 0.3862, 0.3917, 0.4215, 0.3917, 0.6269, 0.6984, 0.6269, 0.6984, 0.6269, 0.6984, 0.6269, 0.6984, 0.3481, 0.6618, 0.3128, 0.6618, 0.3128, 0.5636, 0.3481, 0.5636, 0.2747, 0.6618, 0.2394, 0.6618, 0.2394, 0.5636, 0.2747, 0.5636, 0.495, 0.4899, 0.4596, 0.4899, 0.4596, 0.3917, 0.495, 0.3917, 0.3817, 0.9258, 0.417, 0.9258, 0.4192, 0.928, 0.3796, 0.928, 0.6269, 0.6984, 0.6269, 0.6984, 0.6269, 0.6984, 0.6269, 0.6984, 0.6269, 0.6984, 0.6269, 0.6984, 0.6269, 0.6984, 0.6269, 0.6984, 0.6269, 0.6984, 0.6269, 0.6984, 0.6269, 0.6984, 0.6269, 0.6984, 0.9784, 0.5235, 0.9784, 0.5631, 0.9762, 0.5631, 0.9762, 0.5235, 0.417, 0.8905, 0.3817, 0.8905, 0.3796, 0.8884, 0.4192, 0.8884, 0.3817, 0.8905, 0.3817, 0.9258, 0.3796, 0.928, 0.3796, 0.8884, 0.417, 0.9258, 0.417, 0.8905, 0.4192, 0.8884, 0.4192, 0.928, 0.444, 0.928, 0.444, 0.8884, 0.4464, 0.8908, 0.4464, 0.9255, 0.9333, 0.01242, 0.9333, 0.05201, 0.9312, 0.05201, 0.9312, 0.01242, 0.9333, 0.07686, 0.9333, 0.1164, 0.9312, 0.1164, 0.9312, 0.07686, 0.9784, 0.7317, 0.9784, 0.7713, 0.9762, 0.7713, 0.9762, 0.7317, 0.1941, 0.8515, 0.1593, 0.8515, 0.1593, 0.8089, 0.1941, 0.8089, 0.4836, 0.8884, 0.4836, 0.928, 0.4812, 0.9255, 0.4812, 0.8908, 0.444, 0.8884, 0.4836, 0.8884, 0.4812, 0.8908, 0.4464, 0.8908, 0.4836, 0.928, 0.444, 0.928, 0.4464, 0.9255, 0.4812, 0.9255, 0.1941, 0.9437, 0.1941, 0.9785, 0.1593, 0.9785, 0.1593, 0.9437, 0.8869, 0.7039, 0.8521, 0.7039, 0.8521, 0.6613, 0.8869, 0.6613, 0.8869, 0.7713, 0.8521, 0.7713, 0.8521, 0.7287, 0.8869, 0.7287, 0.8869, 0.8387, 0.8521, 0.8387, 0.8521, 0.7961, 0.8869, 0.7961])
me_cube_001.update()
me_cube_002 = bpy.data.meshes.new('Cube.002')
me_cube_002.from_pydata([(-7.735, -15.16, 1.464), (-7.735, 15.16, 1.464), (7.735, -15.16, 1.464), (7.735, 15.16, 1.464), (-1.431e-07, 15.16, 1.992), (-1.431e-07, -15.16, 1.992)], [], [(4, 1, 0, 5), (3, 4, 5, 2)])
_uv = me_cube_002.uv_layers.new(name='UVMap')
_uv.uv.foreach_set('vector', [0.5281, 0.6792, 0.3557, 0.6792, 0.3557, 0.003642, 0.5281, 0.003642, 0.7004, 0.6792, 0.5281, 0.6792, 0.5281, 0.003642, 0.7004, 0.003642])
me_cube_002.update()
me_cube_003 = bpy.data.meshes.new('Cube.003')
me_cube_003.from_pydata([(-3.871, -1.091, 0.6187), (-0.902, -1.091, 0.6187), (-3.871, 0.04391, 1.126), (-0.902, 0.04391, 1.126), (-3.871, 1.275, 1.438), (-0.902, 1.275, 1.438), (-3.871, 2.556, 1.544), (-0.902, 2.556, 1.544), (-3.871, 3.837, 1.438), (-0.902, 3.837, 1.438), (-3.871, 5.069, 1.126), (-0.902, 5.069, 1.126), (-3.871, 6.204, 0.6187), (-0.902, 6.204, 0.6187)], [], [(0, 1, 3, 2), (2, 3, 5, 4), (4, 5, 7, 6), (6, 7, 9, 8), (8, 9, 11, 10), (10, 11, 13, 12)])
_uv = me_cube_003.uv_layers.new(name='UVMap')
_uv.uv.foreach_set('vector', [0.01242, 0.01242, 0.1567, 0.01242, 0.1567, 0.06757, 0.01242, 0.06757, 0.01242, 0.06757, 0.1567, 0.06757, 0.1567, 0.1274, 0.01242, 0.1274, 0.01242, 0.1274, 0.1567, 0.1274, 0.1567, 0.1896, 0.01242, 0.1896, 0.01242, 0.1896, 0.1567, 0.1896, 0.1567, 0.2518, 0.01242, 0.2518, 0.01242, 0.2518, 0.1567, 0.2518, 0.1567, 0.3117, 0.01242, 0.3117, 0.01242, 0.3117, 0.1567, 0.3117, 0.1567, 0.3668, 0.01242, 0.3668])
me_cube_003.update()

# ---- objects
ob_empty = bpy.data.objects.new('Empty', None)
ob_cube = bpy.data.objects.new('Cube', me_cube)
ob_cube_001 = bpy.data.objects.new('Cube.001', me_cube_001)
ob_cube_002 = bpy.data.objects.new('Cube.002', me_cube_002)
ob_cube_003 = bpy.data.objects.new('Cube.003', me_cube_003)

# ---- transforms, parenting, visibility, modifiers, constraints
ob_empty.location = (0.6656, -20.38, 0.0)
ob_empty.rotation_euler = (0.0, -0.0, -0.376)
ob_empty.scale = (11.98, 11.98, 11.98)
ob_empty.empty_display_type = 'IMAGE'
ob_empty.empty_display_size = 5.0
ob_cube.location = (1.431e-07, -14.16, 0.631)
ob_cube_001.location = (-6.52, -11.47, 0.6339)
ob_cube_002.location = (1.431e-07, -14.16, 0.631)
ob_cube_003.location = (-6.52, -11.47, 0.6339)

# ---- collection membership
col_collection.objects.link(ob_empty)
col_collection.objects.link(ob_cube)
col_collection.objects.link(ob_cube_001)
col_collection.objects.link(ob_cube_002)
col_collection.objects.link(ob_cube_003)

# ---- scene / render settings (as saved in the file)
scene.frame_start = 1; scene.frame_end = 250; scene.frame_set(1)
scene.render.engine = 'BLENDER_EEVEE_NEXT'
scene.cycles.sampling_pattern = 'TABULATED_SOBOL'
scene.cycles.use_light_tree = False
scene.view_settings.view_transform = 'Filmic'
bpy.context.view_layer.update()

# ---- added for rendering (the .blend has no active camera and no usable light): camera, sun
cam_auto = bpy.data.cameras.new('AutoCamera')
cam_auto.lens = 50.0
cam_auto.sensor_width = 36.0
cam_auto.clip_end = 1000.0
ob_auto_camera = bpy.data.objects.new('AutoCamera', cam_auto)
scene.collection.objects.link(ob_auto_camera)
ob_auto_camera.location = (32.8695, -54.9194, 27.5662)
ob_auto_camera.rotation_euler = (1.09748, -7.21219e-08, 0.694738)
scene.camera = ob_auto_camera
light_auto_sun = bpy.data.lights.new('AutoSun', 'SUN')
light_auto_sun.energy = 3.0
light_auto_sun.angle = 0.0523599
ob_auto_sun = bpy.data.objects.new('AutoSun', light_auto_sun)
scene.collection.objects.link(ob_auto_sun)
ob_auto_sun.rotation_euler = (0.872665, 0.174533, 0.523599)
bpy.context.view_layer.update()
